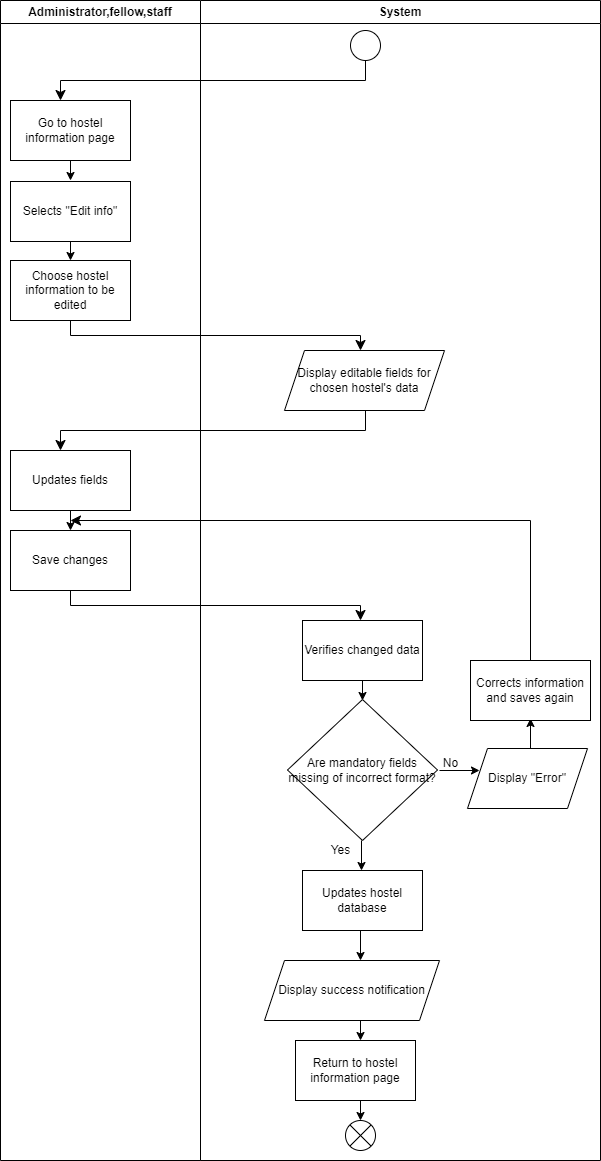

The diagram above was exported from draw.io. Its source (the exported page's mxGraphModel, read from the mxfile embedded in the PNG):
<mxGraphModel dx="1307" dy="725" grid="1" gridSize="10" guides="1" tooltips="1" connect="1" arrows="1" fold="1" page="1" pageScale="1" pageWidth="850" pageHeight="1100" math="0" shadow="0">
  <root>
    <mxCell id="0" />
    <mxCell id="1" parent="0" />
    <mxCell id="2" value="" style="ellipse;" vertex="1" parent="1">
      <mxGeometry x="340" y="30" width="30" height="30" as="geometry" />
    </mxCell>
    <mxCell id="3" value="" style="edgeStyle=elbowEdgeStyle;elbow=vertical;endArrow=classic;html=1;curved=0;rounded=0;endSize=8;startSize=8;" edge="1" parent="1">
      <mxGeometry width="50" height="50" relative="1" as="geometry">
        <mxPoint x="355" y="60" as="sourcePoint" />
        <mxPoint x="50" y="100" as="targetPoint" />
      </mxGeometry>
    </mxCell>
    <mxCell id="4" value="Go to hostel information page" style="rounded=0;whiteSpace=wrap;html=1;" vertex="1" parent="1">
      <mxGeometry y="100" width="120" height="60" as="geometry" />
    </mxCell>
    <mxCell id="5" value="" style="endArrow=classic;html=1;" edge="1" parent="1">
      <mxGeometry width="50" height="50" relative="1" as="geometry">
        <mxPoint x="60" y="160" as="sourcePoint" />
        <mxPoint x="60" y="180" as="targetPoint" />
      </mxGeometry>
    </mxCell>
    <mxCell id="6" value="Selects &quot;Edit info&quot;" style="rounded=0;whiteSpace=wrap;html=1;" vertex="1" parent="1">
      <mxGeometry y="181" width="120" height="60" as="geometry" />
    </mxCell>
    <mxCell id="7" value="" style="endArrow=classic;html=1;" edge="1" parent="1">
      <mxGeometry width="50" height="50" relative="1" as="geometry">
        <mxPoint x="60" y="241" as="sourcePoint" />
        <mxPoint x="60" y="260" as="targetPoint" />
      </mxGeometry>
    </mxCell>
    <mxCell id="8" value="Choose hostel information to be edited" style="rounded=0;whiteSpace=wrap;html=1;" vertex="1" parent="1">
      <mxGeometry y="260" width="120" height="60" as="geometry" />
    </mxCell>
    <mxCell id="9" value="" style="edgeStyle=elbowEdgeStyle;elbow=vertical;endArrow=classic;html=1;curved=0;rounded=0;endSize=8;startSize=8;" edge="1" parent="1">
      <mxGeometry width="50" height="50" relative="1" as="geometry">
        <mxPoint x="60" y="320" as="sourcePoint" />
        <mxPoint x="350" y="350" as="targetPoint" />
      </mxGeometry>
    </mxCell>
    <mxCell id="10" value="Display editable fields for chosen hostel's data" style="shape=parallelogram;perimeter=parallelogramPerimeter;whiteSpace=wrap;html=1;fixedSize=1;" vertex="1" parent="1">
      <mxGeometry x="274" y="350" width="160" height="60" as="geometry" />
    </mxCell>
    <mxCell id="11" value="" style="edgeStyle=elbowEdgeStyle;elbow=vertical;endArrow=classic;html=1;curved=0;rounded=0;endSize=8;startSize=8;" edge="1" parent="1">
      <mxGeometry width="50" height="50" relative="1" as="geometry">
        <mxPoint x="355" y="410" as="sourcePoint" />
        <mxPoint x="50" y="450" as="targetPoint" />
      </mxGeometry>
    </mxCell>
    <mxCell id="12" value="Updates fields" style="rounded=0;whiteSpace=wrap;html=1;" vertex="1" parent="1">
      <mxGeometry y="450" width="120" height="60" as="geometry" />
    </mxCell>
    <mxCell id="13" value="" style="endArrow=classic;html=1;" edge="1" parent="1">
      <mxGeometry width="50" height="50" relative="1" as="geometry">
        <mxPoint x="60" y="510" as="sourcePoint" />
        <mxPoint x="60" y="530" as="targetPoint" />
      </mxGeometry>
    </mxCell>
    <mxCell id="14" value="Save changes" style="rounded=0;whiteSpace=wrap;html=1;" vertex="1" parent="1">
      <mxGeometry y="530" width="120" height="60" as="geometry" />
    </mxCell>
    <mxCell id="15" value="" style="edgeStyle=elbowEdgeStyle;elbow=vertical;endArrow=classic;html=1;curved=0;rounded=0;endSize=8;startSize=8;" edge="1" parent="1">
      <mxGeometry width="50" height="50" relative="1" as="geometry">
        <mxPoint x="60" y="590" as="sourcePoint" />
        <mxPoint x="350" y="620" as="targetPoint" />
      </mxGeometry>
    </mxCell>
    <mxCell id="16" value="Verifies changed data" style="rounded=0;whiteSpace=wrap;html=1;" vertex="1" parent="1">
      <mxGeometry x="292" y="620" width="120" height="60" as="geometry" />
    </mxCell>
    <mxCell id="17" value="" style="endArrow=classic;html=1;" edge="1" parent="1">
      <mxGeometry width="50" height="50" relative="1" as="geometry">
        <mxPoint x="352" y="680" as="sourcePoint" />
        <mxPoint x="352" y="700" as="targetPoint" />
      </mxGeometry>
    </mxCell>
    <mxCell id="18" value="Are mandatory fields missing of incorrect format?" style="rhombus;whiteSpace=wrap;html=1;" vertex="1" parent="1">
      <mxGeometry x="277" y="699" width="150" height="141" as="geometry" />
    </mxCell>
    <mxCell id="20" value="" style="endArrow=classic;html=1;" edge="1" parent="1">
      <mxGeometry width="50" height="50" relative="1" as="geometry">
        <mxPoint x="351" y="840" as="sourcePoint" />
        <mxPoint x="351" y="870" as="targetPoint" />
      </mxGeometry>
    </mxCell>
    <mxCell id="21" value="Updates hostel database" style="rounded=0;whiteSpace=wrap;html=1;" vertex="1" parent="1">
      <mxGeometry x="292" y="870" width="120" height="60" as="geometry" />
    </mxCell>
    <mxCell id="22" value="" style="endArrow=classic;html=1;" edge="1" parent="1">
      <mxGeometry width="50" height="50" relative="1" as="geometry">
        <mxPoint x="350" y="930" as="sourcePoint" />
        <mxPoint x="350" y="960" as="targetPoint" />
      </mxGeometry>
    </mxCell>
    <mxCell id="23" value="Display success notification" style="shape=parallelogram;perimeter=parallelogramPerimeter;whiteSpace=wrap;html=1;fixedSize=1;" vertex="1" parent="1">
      <mxGeometry x="254" y="960" width="175" height="60" as="geometry" />
    </mxCell>
    <mxCell id="24" value="Return to hostel information page" style="rounded=0;whiteSpace=wrap;html=1;" vertex="1" parent="1">
      <mxGeometry x="285" y="1040" width="120" height="60" as="geometry" />
    </mxCell>
    <mxCell id="25" value="" style="endArrow=classic;html=1;" edge="1" parent="1">
      <mxGeometry width="50" height="50" relative="1" as="geometry">
        <mxPoint x="350" y="1020" as="sourcePoint" />
        <mxPoint x="350" y="1040" as="targetPoint" />
      </mxGeometry>
    </mxCell>
    <mxCell id="26" value="" style="endArrow=classic;html=1;" edge="1" parent="1">
      <mxGeometry width="50" height="50" relative="1" as="geometry">
        <mxPoint x="350" y="1100" as="sourcePoint" />
        <mxPoint x="350" y="1120" as="targetPoint" />
      </mxGeometry>
    </mxCell>
    <mxCell id="27" value="" style="shape=sumEllipse;perimeter=ellipsePerimeter;whiteSpace=wrap;html=1;backgroundOutline=1;" vertex="1" parent="1">
      <mxGeometry x="335" y="1120" width="30" height="30" as="geometry" />
    </mxCell>
    <mxCell id="28" value="Yes" style="text;html=1;align=center;verticalAlign=middle;resizable=0;points=[];autosize=1;strokeColor=none;fillColor=none;" vertex="1" parent="1">
      <mxGeometry x="310" y="835" width="40" height="30" as="geometry" />
    </mxCell>
    <mxCell id="29" value="" style="endArrow=classic;html=1;" edge="1" parent="1">
      <mxGeometry width="50" height="50" relative="1" as="geometry">
        <mxPoint x="429" y="770" as="sourcePoint" />
        <mxPoint x="469" y="770" as="targetPoint" />
      </mxGeometry>
    </mxCell>
    <mxCell id="30" value="No" style="text;html=1;align=center;verticalAlign=middle;resizable=0;points=[];autosize=1;strokeColor=none;fillColor=none;" vertex="1" parent="1">
      <mxGeometry x="420" y="748" width="40" height="30" as="geometry" />
    </mxCell>
    <mxCell id="31" value="Display &quot;Error&quot;" style="shape=parallelogram;perimeter=parallelogramPerimeter;whiteSpace=wrap;html=1;fixedSize=1;" vertex="1" parent="1">
      <mxGeometry x="457" y="748" width="120" height="60" as="geometry" />
    </mxCell>
    <mxCell id="32" value="" style="endArrow=classic;html=1;" edge="1" parent="1">
      <mxGeometry width="50" height="50" relative="1" as="geometry">
        <mxPoint x="520" y="748" as="sourcePoint" />
        <mxPoint x="520" y="718" as="targetPoint" />
      </mxGeometry>
    </mxCell>
    <mxCell id="33" value="Corrects information and saves again" style="rounded=0;whiteSpace=wrap;html=1;" vertex="1" parent="1">
      <mxGeometry x="460" y="660" width="120" height="60" as="geometry" />
    </mxCell>
    <mxCell id="34" value="" style="edgeStyle=elbowEdgeStyle;elbow=vertical;endArrow=classic;html=1;curved=0;rounded=0;endSize=8;startSize=8;" edge="1" parent="1">
      <mxGeometry width="50" height="50" relative="1" as="geometry">
        <mxPoint x="520" y="660" as="sourcePoint" />
        <mxPoint x="60" y="520" as="targetPoint" />
        <Array as="points">
          <mxPoint x="260" y="520" />
        </Array>
      </mxGeometry>
    </mxCell>
    <mxCell id="35" value="Administrator,fellow,staff" style="swimlane;whiteSpace=wrap;html=1;" vertex="1" parent="1">
      <mxGeometry x="-10" width="200" height="1160" as="geometry" />
    </mxCell>
    <mxCell id="36" value="System" style="swimlane;whiteSpace=wrap;html=1;" vertex="1" parent="1">
      <mxGeometry x="190" width="400" height="1160" as="geometry" />
    </mxCell>
  </root>
</mxGraphModel>